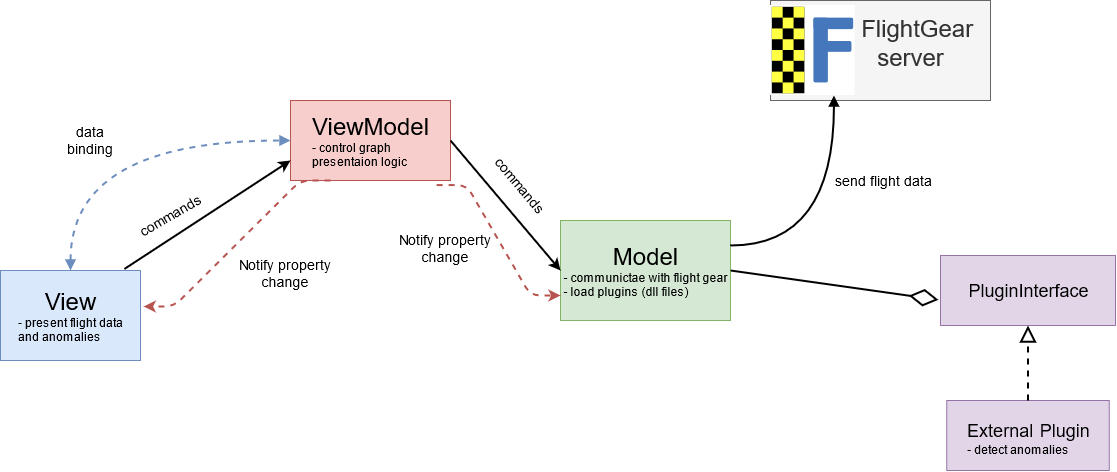

The diagram above was exported from draw.io. Its source (the exported page's mxGraphModel, read from the mxfile embedded in the PNG):
<mxGraphModel dx="1221" dy="716" grid="1" gridSize="10" guides="1" tooltips="1" connect="1" arrows="1" fold="1" page="0" pageScale="1" pageWidth="1169" pageHeight="827" math="0" shadow="0">
  <root>
    <mxCell id="0" />
    <mxCell id="1" parent="0" />
    <mxCell id="xOxD0K6H3oFgGi0Cr3G8-1" value="&lt;div&gt;&lt;font style=&quot;font-size: 24px&quot;&gt;Model&lt;/font&gt;&lt;/div&gt;&lt;div align=&quot;left&quot;&gt;- communictae with flight gear&lt;/div&gt;&lt;div align=&quot;left&quot;&gt;- load plugins (dll files)&lt;br&gt;&lt;/div&gt;" style="html=1;fillColor=#d5e8d4;strokeColor=#82b366;" vertex="1" parent="1">
      <mxGeometry x="680" y="280" width="170" height="100" as="geometry" />
    </mxCell>
    <mxCell id="xOxD0K6H3oFgGi0Cr3G8-2" value="&lt;div&gt;&lt;font style=&quot;font-size: 24px&quot;&gt;View&lt;/font&gt;&lt;/div&gt;&lt;div align=&quot;left&quot;&gt;- present flight data &lt;br&gt;&lt;/div&gt;&lt;div align=&quot;left&quot;&gt;and anomalies&lt;br&gt;&lt;/div&gt;" style="html=1;fillColor=#dae8fc;strokeColor=#6c8ebf;" vertex="1" parent="1">
      <mxGeometry x="120" y="330" width="140" height="90" as="geometry" />
    </mxCell>
    <mxCell id="xOxD0K6H3oFgGi0Cr3G8-3" value="&lt;div&gt;&lt;font style=&quot;font-size: 24px&quot;&gt;ViewModel&lt;/font&gt;&lt;/div&gt;&lt;div align=&quot;left&quot;&gt;- control graph &lt;br&gt;&lt;/div&gt;&lt;div align=&quot;left&quot;&gt;presentaion logic&lt;br&gt;&lt;/div&gt;" style="html=1;fillColor=#f8cecc;strokeColor=#b85450;" vertex="1" parent="1">
      <mxGeometry x="410" y="160" width="160" height="80" as="geometry" />
    </mxCell>
    <mxCell id="xOxD0K6H3oFgGi0Cr3G8-6" value="" style="group" vertex="1" connectable="0" parent="1">
      <mxGeometry x="890" y="60" width="220" height="100" as="geometry" />
    </mxCell>
    <mxCell id="xOxD0K6H3oFgGi0Cr3G8-5" value="&lt;div&gt;&lt;font style=&quot;font-size: 24px&quot;&gt;&amp;nbsp;&amp;nbsp;&amp;nbsp;&amp;nbsp;&amp;nbsp;&amp;nbsp;&amp;nbsp;&amp;nbsp;&amp;nbsp;&amp;nbsp;&amp;nbsp; FlightGear&amp;nbsp; &lt;br&gt;&lt;/font&gt;&lt;/div&gt;&lt;div&gt;&lt;font style=&quot;font-size: 24px&quot;&gt;&amp;nbsp;&amp;nbsp;&amp;nbsp;&amp;nbsp;&amp;nbsp;&amp;nbsp;&amp;nbsp;&amp;nbsp; server&lt;br&gt;&lt;/font&gt;&lt;/div&gt;&lt;div&gt;&lt;br&gt;&lt;font style=&quot;font-size: 24px&quot;&gt;&lt;/font&gt;&lt;/div&gt;" style="html=1;fillColor=#f5f5f5;strokeColor=#666666;fontColor=#333333;" vertex="1" parent="xOxD0K6H3oFgGi0Cr3G8-6">
      <mxGeometry width="220" height="100" as="geometry" />
    </mxCell>
    <mxCell id="xOxD0K6H3oFgGi0Cr3G8-4" value="" style="shape=image;verticalLabelPosition=bottom;labelBackgroundColor=#ffffff;verticalAlign=top;aspect=fixed;imageAspect=0;image=https://upload.wikimedia.org/wikipedia/commons/3/34/FlightGear_Logo.svg;" vertex="1" parent="xOxD0K6H3oFgGi0Cr3G8-6">
      <mxGeometry y="5" width="84.6" height="90" as="geometry" />
    </mxCell>
    <mxCell id="xOxD0K6H3oFgGi0Cr3G8-7" value="&lt;font style=&quot;font-size: 14px&quot;&gt;send flight data&lt;/font&gt;" style="endArrow=block;endFill=1;html=1;align=left;verticalAlign=top;entryX=0.75;entryY=1;entryDx=0;entryDy=0;exitX=1;exitY=0.25;exitDx=0;exitDy=0;edgeStyle=orthogonalEdgeStyle;curved=1;strokeWidth=2;" edge="1" parent="1" source="xOxD0K6H3oFgGi0Cr3G8-1" target="xOxD0K6H3oFgGi0Cr3G8-4">
      <mxGeometry x="0.4307" relative="1" as="geometry">
        <mxPoint x="540" y="290" as="sourcePoint" />
        <mxPoint x="700" y="290" as="targetPoint" />
        <mxPoint y="-1" as="offset" />
      </mxGeometry>
    </mxCell>
    <mxCell id="xOxD0K6H3oFgGi0Cr3G8-9" value="&lt;font style=&quot;font-size: 18px&quot;&gt;PluginInterface&lt;/font&gt;" style="html=1;fillColor=#e1d5e7;strokeColor=#9673a6;" vertex="1" parent="1">
      <mxGeometry x="1060" y="315" width="175" height="70" as="geometry" />
    </mxCell>
    <mxCell id="xOxD0K6H3oFgGi0Cr3G8-10" value="&lt;div align=&quot;center&quot;&gt;&lt;font style=&quot;font-size: 18px&quot;&gt;External&lt;font style=&quot;font-size: 24px&quot;&gt; &lt;font style=&quot;font-size: 18px&quot;&gt;Plugin&lt;/font&gt;&lt;/font&gt;&lt;/font&gt;&lt;/div&gt;&lt;div align=&quot;left&quot;&gt;- detect anomalies&lt;br&gt;&lt;/div&gt;" style="html=1;fillColor=#e1d5e7;strokeColor=#9673a6;align=center;" vertex="1" parent="1">
      <mxGeometry x="1066.25" y="460" width="162.5" height="70" as="geometry" />
    </mxCell>
    <mxCell id="xOxD0K6H3oFgGi0Cr3G8-12" value="" style="endArrow=block;dashed=1;endFill=0;endSize=12;html=1;entryX=0.5;entryY=1;entryDx=0;entryDy=0;exitX=0.5;exitY=0;exitDx=0;exitDy=0;strokeWidth=2;" edge="1" parent="1" source="xOxD0K6H3oFgGi0Cr3G8-10" target="xOxD0K6H3oFgGi0Cr3G8-9">
      <mxGeometry width="160" relative="1" as="geometry">
        <mxPoint x="750" y="310" as="sourcePoint" />
        <mxPoint x="910" y="310" as="targetPoint" />
      </mxGeometry>
    </mxCell>
    <mxCell id="xOxD0K6H3oFgGi0Cr3G8-14" value="" style="endArrow=block;startArrow=block;endFill=1;startFill=1;html=1;exitX=0.5;exitY=0;exitDx=0;exitDy=0;entryX=0;entryY=0.5;entryDx=0;entryDy=0;edgeStyle=orthogonalEdgeStyle;curved=1;dashed=1;fillColor=#dae8fc;strokeColor=#6c8ebf;strokeWidth=2;" edge="1" parent="1" source="xOxD0K6H3oFgGi0Cr3G8-2" target="xOxD0K6H3oFgGi0Cr3G8-3">
      <mxGeometry width="160" relative="1" as="geometry">
        <mxPoint x="400" y="310" as="sourcePoint" />
        <mxPoint x="560" y="310" as="targetPoint" />
      </mxGeometry>
    </mxCell>
    <mxCell id="xOxD0K6H3oFgGi0Cr3G8-15" value="&lt;font style=&quot;font-size: 14px&quot;&gt;data binding&lt;/font&gt;" style="text;html=1;strokeColor=none;fillColor=none;align=center;verticalAlign=middle;whiteSpace=wrap;rounded=0;" vertex="1" parent="1">
      <mxGeometry x="180" y="185" width="60" height="30" as="geometry" />
    </mxCell>
    <mxCell id="xOxD0K6H3oFgGi0Cr3G8-16" value="" style="endArrow=classic;html=1;dashed=1;entryX=1.023;entryY=0.4;entryDx=0;entryDy=0;entryPerimeter=0;exitX=0.25;exitY=1;exitDx=0;exitDy=0;fillColor=#f8cecc;strokeColor=#b85450;edgeStyle=entityRelationEdgeStyle;strokeWidth=2;" edge="1" parent="1" source="xOxD0K6H3oFgGi0Cr3G8-3" target="xOxD0K6H3oFgGi0Cr3G8-2">
      <mxGeometry width="50" height="50" relative="1" as="geometry">
        <mxPoint x="450" y="340" as="sourcePoint" />
        <mxPoint x="500" y="290" as="targetPoint" />
      </mxGeometry>
    </mxCell>
    <mxCell id="xOxD0K6H3oFgGi0Cr3G8-17" value="&lt;font style=&quot;font-size: 14px&quot;&gt;Notify property change&lt;/font&gt;" style="text;html=1;strokeColor=none;fillColor=none;align=center;verticalAlign=middle;whiteSpace=wrap;rounded=0;" vertex="1" parent="1">
      <mxGeometry x="350" y="315" width="110" height="35" as="geometry" />
    </mxCell>
    <mxCell id="xOxD0K6H3oFgGi0Cr3G8-19" value="" style="endArrow=classic;html=1;exitX=0.885;exitY=-0.017;exitDx=0;exitDy=0;exitPerimeter=0;entryX=0;entryY=0.75;entryDx=0;entryDy=0;strokeWidth=2;" edge="1" parent="1" source="xOxD0K6H3oFgGi0Cr3G8-2" target="xOxD0K6H3oFgGi0Cr3G8-3">
      <mxGeometry width="50" height="50" relative="1" as="geometry">
        <mxPoint x="450" y="340" as="sourcePoint" />
        <mxPoint x="500" y="290" as="targetPoint" />
      </mxGeometry>
    </mxCell>
    <mxCell id="xOxD0K6H3oFgGi0Cr3G8-20" value="&lt;font style=&quot;font-size: 14px&quot;&gt;commands&lt;/font&gt;" style="text;html=1;strokeColor=none;fillColor=none;align=center;verticalAlign=middle;whiteSpace=wrap;rounded=0;rotation=-30;" vertex="1" parent="1">
      <mxGeometry x="260" y="260" width="60" height="30" as="geometry" />
    </mxCell>
    <mxCell id="xOxD0K6H3oFgGi0Cr3G8-22" value="" style="endArrow=classic;html=1;exitX=1;exitY=0.5;exitDx=0;exitDy=0;entryX=0;entryY=0.5;entryDx=0;entryDy=0;strokeWidth=2;" edge="1" parent="1" source="xOxD0K6H3oFgGi0Cr3G8-3" target="xOxD0K6H3oFgGi0Cr3G8-1">
      <mxGeometry width="50" height="50" relative="1" as="geometry">
        <mxPoint x="429.99999999999994" y="496.48" as="sourcePoint" />
        <mxPoint x="664.95" y="350" as="targetPoint" />
      </mxGeometry>
    </mxCell>
    <mxCell id="xOxD0K6H3oFgGi0Cr3G8-23" value="&lt;font style=&quot;font-size: 14px&quot;&gt;commands&lt;/font&gt;" style="text;html=1;strokeColor=none;fillColor=none;align=center;verticalAlign=middle;whiteSpace=wrap;rounded=0;rotation=50;" vertex="1" parent="1">
      <mxGeometry x="610" y="230" width="60" height="30" as="geometry" />
    </mxCell>
    <mxCell id="xOxD0K6H3oFgGi0Cr3G8-25" value="" style="endArrow=classic;html=1;dashed=1;entryX=0;entryY=0.75;entryDx=0;entryDy=0;exitX=0.913;exitY=1.057;exitDx=0;exitDy=0;fillColor=#f8cecc;strokeColor=#b85450;exitPerimeter=0;edgeStyle=entityRelationEdgeStyle;strokeWidth=2;" edge="1" parent="1" source="xOxD0K6H3oFgGi0Cr3G8-3" target="xOxD0K6H3oFgGi0Cr3G8-1">
      <mxGeometry width="50" height="50" relative="1" as="geometry">
        <mxPoint x="604.51" y="385" as="sourcePoint" />
        <mxPoint x="350" y="539" as="targetPoint" />
      </mxGeometry>
    </mxCell>
    <mxCell id="xOxD0K6H3oFgGi0Cr3G8-26" value="&lt;font style=&quot;font-size: 14px&quot;&gt;Notify property change&lt;/font&gt;" style="text;html=1;strokeColor=none;fillColor=none;align=center;verticalAlign=middle;whiteSpace=wrap;rounded=0;rotation=0;" vertex="1" parent="1">
      <mxGeometry x="510" y="290" width="110" height="35" as="geometry" />
    </mxCell>
    <mxCell id="xOxD0K6H3oFgGi0Cr3G8-27" value="" style="endArrow=diamondThin;endFill=0;endSize=24;html=1;strokeWidth=2;entryX=-0.012;entryY=0.633;entryDx=0;entryDy=0;entryPerimeter=0;exitX=1;exitY=0.5;exitDx=0;exitDy=0;" edge="1" parent="1" source="xOxD0K6H3oFgGi0Cr3G8-1" target="xOxD0K6H3oFgGi0Cr3G8-9">
      <mxGeometry width="160" relative="1" as="geometry">
        <mxPoint x="610" y="250" as="sourcePoint" />
        <mxPoint x="770" y="250" as="targetPoint" />
      </mxGeometry>
    </mxCell>
  </root>
</mxGraphModel>